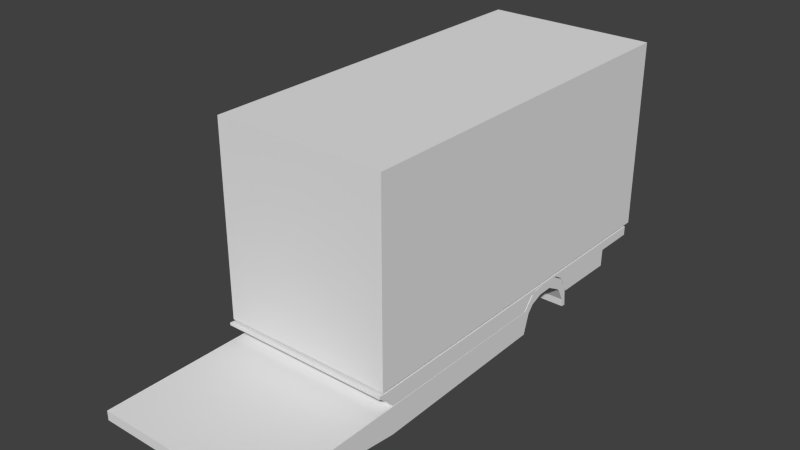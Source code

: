 # Source: truck.blend  (saved by Blender 2.75.0; exported with 4.5.12 LTS)
import bpy
from mathutils import Matrix  # noqa: F401  (used for matrix-valued properties, if any)

bpy.ops.wm.read_factory_settings(use_empty=True)
scene = bpy.context.scene
scene.name = 'Scene'

# ---- collections
col_collection_1 = bpy.data.collections.new('Collection 1'); scene.collection.children.link(col_collection_1)

# ---- materials (node trees are filled in below, after node groups)
mat_material = bpy.data.materials.new('Material')
mat_material.alpha_threshold = 0.0
mat_material.use_transparent_shadow = False
mat_material.roughness = 0.5
mat_material.line_color = (0.0, 0.0, 0.0, 1.0)

# ---- material node trees

# ---- world
world_world = bpy.data.worlds.new('World'); scene.world = world_world
world_world.color = (0.05088, 0.05088, 0.05088)
world_world.use_sun_shadow = False
world_world.sun_shadow_jitter_overblur = 0.0
world_world.cycles.sampling_method = 'MANUAL'
world_world.cycles.sample_map_resolution = 256

# ---- meshes
me_cube_002 = bpy.data.meshes.new('Cube.002')
me_cube_002.from_pydata([(1.0, 0.9426, 0.1382), (1.0, -1.034, 0.5997), (1.0, 0.9664, 0.1113), (1.0, -1.034, 0.8975), (1.788e-07, 0.9426, 0.1382), (0.0, -1.034, 0.5997), (2.384e-07, 0.9664, 0.1113), (-5.364e-07, -1.034, 0.8975), (1.0, 0.7449, 1.13), (1.0, 0.7449, 1.41), (1.526e-07, 0.7449, 1.41), (1.59e-07, 0.7449, 1.13), (1.0, 0.6232, 0.1212), (1.0, 0.6232, 0.8975), (1.054e-07, 0.6232, 0.8975), (1.481e-07, 0.6232, 0.1212), (1.536e-07, 0.6841, 0.9842), (1.0, 0.6841, 0.9842), (1.0, 0.6841, 1.342), (1.29e-07, 0.6841, 1.342), (1.0, -0.3014, 0.02533), (1.0, -0.3014, 0.8975), (-2.528e-07, -0.3014, 0.8975), (6.547e-08, -0.3014, 0.02533), (1.0, 0.6536, 0.7578), (1.0, 0.6536, 1.12), (1.172e-07, 0.6536, 1.12), (1.508e-07, 0.6536, 0.7578), (1.656e-07, 0.8188, 1.141), (1.722e-07, 0.8926, 0.8788), (1.0, 0.8926, 0.8788), (1.0, 0.8188, 1.141), (1.0, 0.8926, 1.256), (1.0, 0.8188, 1.41), (2.098e-07, 0.8926, 1.256), (1.812e-07, 0.8188, 1.41), (1.744e-07, 0.9093, 0.7516), (1.766e-07, 0.9392, 0.3851), (1.0, 0.9392, 0.3851), (1.0, 0.9093, 0.7516), (1.0, 0.9577, 0.7038), (1.0, 0.9304, 1.057), (2.289e-07, 0.9577, 0.7038), (2.194e-07, 0.9304, 1.057), (1.689e-07, 0.8557, 1.01), (1.0, 0.8557, 1.01), (1.0, 0.8557, 1.402), (1.955e-07, 0.8557, 1.402)], [], [(20, 21, 3, 1), (2, 0, 4, 6), (1, 3, 7, 5), (21, 22, 7, 3), (20, 1, 5, 23), (31, 8, 11, 28), (33, 35, 10, 9), (31, 33, 9, 8), (24, 12, 15, 27), (25, 26, 14, 13), (24, 25, 13, 12), (8, 9, 18, 17), (9, 10, 19, 18), (8, 17, 16, 11), (12, 20, 23, 15), (13, 14, 22, 21), (12, 13, 21, 20), (17, 18, 25, 24), (18, 19, 26, 25), (17, 24, 27, 16), (39, 41, 32, 30), (45, 46, 33, 31), (41, 43, 34, 32), (46, 47, 35, 33), (39, 30, 29, 36), (45, 31, 28, 44), (0, 38, 37, 4), (38, 39, 36, 37), (2, 6, 42, 40), (40, 42, 43, 41), (0, 2, 40, 38), (38, 40, 41, 39), (30, 45, 44, 29), (32, 34, 47, 46), (30, 32, 46, 45)])
me_cube_002.materials.append(mat_material)
me_cube_002.use_remesh_preserve_volume = False
me_cube_002.use_remesh_preserve_attributes = False
me_cube_002.use_mirror_vertex_groups = False
me_cube_002.update()
me_cube_001 = bpy.data.meshes.new('Cube.001')
me_cube_001.from_pydata([(1.0, 0.9664, 0.5997), (1.0, -1.022, 0.8371), (1.0, 0.9664, 0.8975), (1.0, -1.022, 0.9212), (1.788e-07, 0.9664, 0.5997), (0.0, -1.022, 0.8371), (2.384e-07, 0.9664, 0.8975), (-5.364e-07, -1.022, 0.9212), (1.0, 0.7449, 0.5997), (1.0, 0.7449, 0.8975), (1.526e-07, 0.7449, 0.8975), (1.59e-07, 0.7449, 0.5997), (1.0, 0.03236, 0.3623), (1.0, 0.03236, 0.8975), (-1.235e-07, 0.03236, 0.8975), (9.53e-08, 0.03237, 0.3623), (1.0, -0.9383, 0.3742), (1.0, -0.9363, 0.8975), (-4.988e-07, -0.9363, 0.8975), (8.696e-09, -0.9383, 0.3742), (1.579e-07, 0.7418, 0.04329), (1.0, 0.7418, 0.04329), (1.0, 0.7324, 0.8975), (1.477e-07, 0.7324, 0.8975), (1.0, 0.3992, 0.07093), (1.0, 0.3945, 0.8975), (1.214e-08, 0.3945, 0.8975), (1.266e-07, 0.3992, 0.07093), (1.0, 0.3468, 0.6552), (1.0, 0.2944, 0.841), (1.0, 0.242, 0.8689), (1.0, 0.1896, 0.8693), (1.0, 0.1372, 0.8629), (1.0, 0.08478, 0.7465), (1.0, 0.3428, 0.8975), (1.0, 0.291, 0.8975), (1.0, 0.2393, 0.8975), (1.0, 0.1876, 0.8975), (1.0, 0.1358, 0.8975), (1.0, 0.0841, 0.8975), (-7.231e-09, 0.3428, 0.8975), (-2.66e-08, 0.291, 0.8975), (-4.597e-08, 0.2393, 0.8975), (-6.535e-08, 0.1876, 0.8975), (-8.472e-08, 0.1358, 0.8975), (-1.041e-07, 0.0841, 0.8975), (9.977e-08, 0.08478, 0.7465), (1.042e-07, 0.1372, 0.8629), (1.087e-07, 0.1896, 0.8693), (1.132e-07, 0.242, 0.8689), (1.177e-07, 0.2944, 0.841), (1.221e-07, 0.3468, 0.6552), (1.0, -0.9859, 0.7124), (1.0, -0.985, 0.8975), (-5.176e-07, -0.985, 0.8975), (4.348e-09, -0.9859, 0.7124), (6.522e-09, -0.9621, 0.5983), (1.0, -0.9621, 0.5983), (1.0, -0.9606, 0.8975), (-5.082e-07, -0.9606, 0.8975)], [], [(52, 53, 3, 1), (2, 0, 4, 6), (1, 3, 7, 5), (53, 54, 7, 3), (52, 1, 5, 55), (0, 8, 11, 4), (2, 6, 10, 9), (0, 2, 9, 8), (33, 12, 15, 46), (39, 45, 14, 13), (33, 39, 13, 12), (12, 16, 19, 15), (13, 14, 18, 17), (12, 13, 17, 16), (8, 9, 22, 21), (9, 10, 23, 22), (8, 21, 20, 11), (21, 22, 25, 24), (22, 23, 26, 25), (21, 24, 27, 20), (24, 25, 34, 28), (28, 34, 35, 29), (29, 35, 36, 30), (30, 36, 37, 31), (31, 37, 38, 32), (32, 38, 39, 33), (25, 26, 40, 34), (34, 40, 41, 35), (35, 41, 42, 36), (36, 42, 43, 37), (37, 43, 44, 38), (38, 44, 45, 39), (24, 28, 51, 27), (28, 29, 50, 51), (29, 30, 49, 50), (30, 31, 48, 49), (31, 32, 47, 48), (32, 33, 46, 47), (57, 52, 55, 56), (58, 59, 54, 53), (57, 58, 53, 52), (16, 17, 58, 57), (17, 18, 59, 58), (16, 57, 56, 19)])
me_cube_001.materials.append(mat_material)
me_cube_001.use_remesh_preserve_volume = False
me_cube_001.use_remesh_preserve_attributes = False
me_cube_001.use_mirror_vertex_groups = False
me_cube_001.update()
me_cube = bpy.data.meshes.new('Cube')
me_cube.from_pydata([(1.0, 1.0, -1.0), (1.0, -1.0, -1.0), (1.0, 1.0, 1.0), (1.0, -1.0, 1.0), (1.788e-07, 1.0, -1.0), (0.0, -1.0, -1.0), (2.384e-07, 1.0, 1.0), (-5.364e-07, -1.0, 1.0)], [], [(0, 2, 3, 1), (2, 0, 4, 6), (1, 3, 7, 5), (2, 6, 7, 3), (0, 1, 5, 4)])
me_cube.materials.append(mat_material)
me_cube.use_remesh_preserve_volume = False
me_cube.use_remesh_preserve_attributes = False
me_cube.use_mirror_vertex_groups = False
me_cube.update()

# ---- objects
ob_cube_002 = bpy.data.objects.new('Cube.002', me_cube_002)
ob_cube_001 = bpy.data.objects.new('Cube.001', me_cube_001)
ob_cube = bpy.data.objects.new('Cube', me_cube)

# ---- transforms, parenting, visibility, modifiers, constraints
ob_cube_002.location = (0.0, 1.011, -2.911)
ob_cube_002.scale = (1.0, 2.374, 0.3678)
ob_cube_002.lock_rotations_4d = False
ob_cube_002.empty_display_type = 'ARROWS'
ob_cube_002.lineart.crease_threshold = 0.0
_m = ob_cube_002.modifiers.new('Mirror', 'MIRROR')
ob_cube_001.location = (0.0, 2.406, -2.707)
ob_cube_001.scale = (1.0, 2.246, 0.3678)
ob_cube_001.lock_rotations_4d = False
ob_cube_001.empty_display_type = 'ARROWS'
ob_cube_001.lineart.crease_threshold = 0.0
_m = ob_cube_001.modifiers.new('Mirror', 'MIRROR')
ob_cube.location = (0.0, 2.406, -1.24)
ob_cube.scale = (1.0, 2.246, 1.111)
ob_cube.lock_rotations_4d = False
ob_cube.empty_display_type = 'ARROWS'
ob_cube.lineart.crease_threshold = 0.0
_m = ob_cube.modifiers.new('Mirror', 'MIRROR')

# ---- collection membership
col_collection_1.objects.link(ob_cube_002)
col_collection_1.objects.link(ob_cube_001)
col_collection_1.objects.link(ob_cube)

# ---- scene / render settings (as saved in the file)
scene.frame_start = 1; scene.frame_end = 250; scene.frame_set(1)
scene.render.engine = 'BLENDER_EEVEE_NEXT'
scene.render.resolution_percentage = 50
scene.render.dither_intensity = 0.0
scene.cycles.use_denoising = False
scene.cycles.samples = 10
scene.cycles.sampling_pattern = 'TABULATED_SOBOL'
scene.cycles.light_sampling_threshold = 0.0
scene.cycles.use_adaptive_sampling = False
scene.cycles.use_light_tree = False
scene.cycles.blur_glossy = 0.0
scene.cycles.pixel_filter_type = 'GAUSSIAN'
scene.cycles.sample_clamp_indirect = 0.0
scene.view_settings.view_transform = 'Standard'
bpy.context.view_layer.update()

# ---- added for rendering (the .blend has no active camera and no usable light): camera, sun
cam_auto = bpy.data.cameras.new('AutoCamera')
cam_auto.lens = 50.0
cam_auto.sensor_width = 36.0
cam_auto.clip_end = 1000.0
ob_auto_camera = bpy.data.objects.new('AutoCamera', cam_auto)
scene.collection.objects.link(ob_auto_camera)
ob_auto_camera.location = (6.46643, -6.1551, 3.65751)
ob_auto_camera.rotation_euler = (1.09748, -7.21219e-08, 0.694738)
scene.camera = ob_auto_camera
light_auto_sun = bpy.data.lights.new('AutoSun', 'SUN')
light_auto_sun.energy = 3.0
light_auto_sun.angle = 0.0523599
ob_auto_sun = bpy.data.objects.new('AutoSun', light_auto_sun)
scene.collection.objects.link(ob_auto_sun)
ob_auto_sun.rotation_euler = (0.872665, 0.174533, 0.523599)
bpy.context.view_layer.update()
